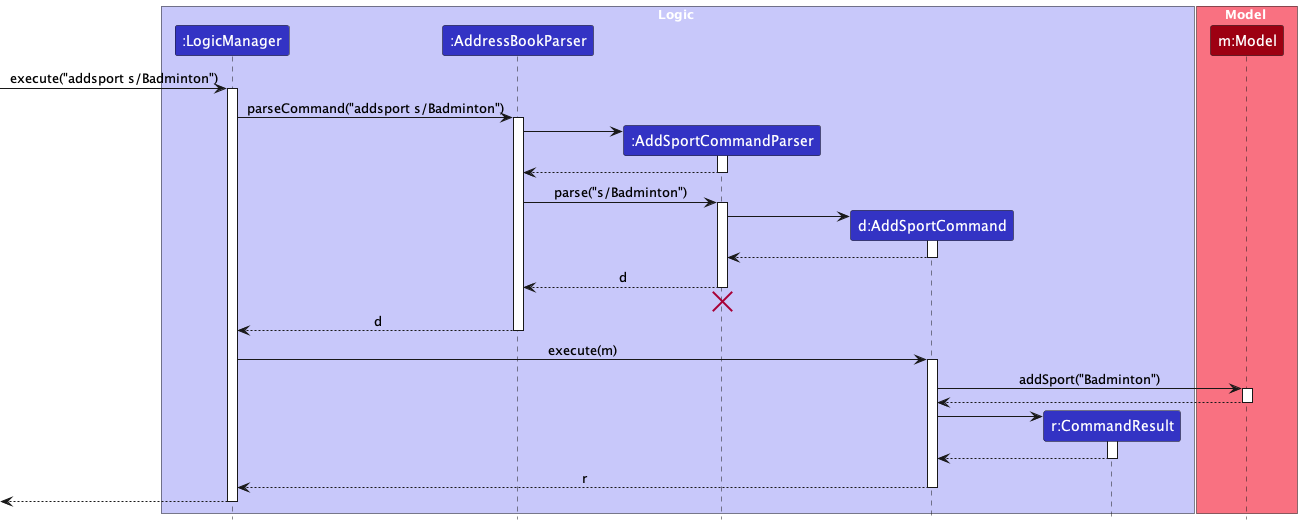

The diagram above was rendered by PlantUML. Its source (embedded in the PNG):
@startuml
!include style.puml
skinparam ArrowFontStyle plain

box Logic LOGIC_COLOR_T1
participant ":LogicManager" as LogicManager LOGIC_COLOR
participant ":AddressBookParser" as AddressBookParser LOGIC_COLOR
participant ":AddSportCommandParser" as AddSportCommandParser LOGIC_COLOR
participant "d:AddSportCommand" as AddSportCommand LOGIC_COLOR
participant "r:CommandResult" as CommandResult LOGIC_COLOR
end box

box Model MODEL_COLOR_T1
participant "m:Model" as Model MODEL_COLOR
end box

[-> LogicManager : execute("addsport s/Badminton")
activate LogicManager

LogicManager -> AddressBookParser : parseCommand("addsport s/Badminton")
activate AddressBookParser

create AddSportCommandParser
AddressBookParser -> AddSportCommandParser
activate AddSportCommandParser

AddSportCommandParser --> AddressBookParser
deactivate AddSportCommandParser

AddressBookParser -> AddSportCommandParser : parse("s/Badminton")
activate AddSportCommandParser

create AddSportCommand
AddSportCommandParser -> AddSportCommand
activate AddSportCommand

AddSportCommand --> AddSportCommandParser
deactivate AddSportCommand

AddSportCommandParser --> AddressBookParser : d
deactivate AddSportCommandParser
'Hidden arrow to position the destroy marker below the end of the activation bar.
AddSportCommandParser -[hidden]-> AddressBookParser
destroy AddSportCommandParser

AddressBookParser --> LogicManager : d
deactivate AddressBookParser

LogicManager -> AddSportCommand : execute(m)
activate AddSportCommand

AddSportCommand -> Model : addSport("Badminton")
activate Model

Model --> AddSportCommand
deactivate Model

create CommandResult
AddSportCommand -> CommandResult
activate CommandResult

CommandResult --> AddSportCommand
deactivate CommandResult

AddSportCommand --> LogicManager : r
deactivate AddSportCommand

[<-- LogicManager
deactivate LogicManager
@enduml